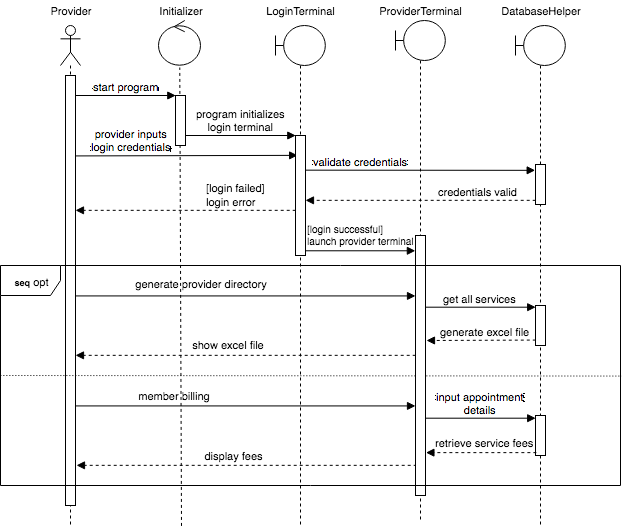

The diagram above was exported from draw.io. Its source (the exported page's mxGraphModel, read from the mxfile embedded in the PNG):
<mxGraphModel dx="680" dy="382" grid="1" gridSize="10" guides="1" tooltips="1" connect="1" arrows="1" fold="1" page="1" pageScale="1" pageWidth="850" pageHeight="1100" background="#ffffff" math="0" shadow="0">
  <root>
    <mxCell id="0" />
    <mxCell id="1" parent="0" />
    <mxCell id="2" value="" style="shape=umlLifeline;participant=umlActor;perimeter=lifelinePerimeter;whiteSpace=wrap;html=1;container=1;collapsible=0;recursiveResize=0;verticalAlign=top;spacingTop=36;labelBackgroundColor=#ffffff;outlineConnect=0;" parent="1" vertex="1">
      <mxGeometry x="71" y="40" width="20" height="500" as="geometry" />
    </mxCell>
    <mxCell id="18" value="" style="html=1;points=[];perimeter=orthogonalPerimeter;" parent="2" vertex="1">
      <mxGeometry x="5" y="50" width="10" height="430" as="geometry" />
    </mxCell>
    <mxCell id="9" value="" style="shape=umlLifeline;participant=umlBoundary;perimeter=lifelinePerimeter;whiteSpace=wrap;html=1;container=1;collapsible=0;recursiveResize=0;verticalAlign=top;spacingTop=36;labelBackgroundColor=#ffffff;outlineConnect=0;" parent="1" vertex="1">
      <mxGeometry x="526" y="40" width="50" height="500" as="geometry" />
    </mxCell>
    <mxCell id="13" value="Provider" style="text;html=1;strokeColor=none;fillColor=none;align=center;verticalAlign=middle;whiteSpace=wrap;fontSize=11;" parent="1" vertex="1">
      <mxGeometry x="61" y="15" width="40" height="20" as="geometry" />
    </mxCell>
    <mxCell id="14" value="Initializer" style="text;html=1;strokeColor=none;fillColor=none;align=center;verticalAlign=middle;whiteSpace=wrap;fontSize=11;" parent="1" vertex="1">
      <mxGeometry x="171" y="15" width="40" height="20" as="geometry" />
    </mxCell>
    <mxCell id="15" value="LoginTerminal" style="text;html=1;strokeColor=none;fillColor=none;align=center;verticalAlign=middle;whiteSpace=wrap;fontSize=11;" parent="1" vertex="1">
      <mxGeometry x="291" y="15" width="40" height="20" as="geometry" />
    </mxCell>
    <mxCell id="16" value="ProviderTerminal" style="text;html=1;strokeColor=none;fillColor=none;align=center;verticalAlign=middle;whiteSpace=wrap;fontSize=11;" parent="1" vertex="1">
      <mxGeometry x="411" y="15" width="40" height="20" as="geometry" />
    </mxCell>
    <mxCell id="17" value="DatabaseHelper" style="text;html=1;strokeColor=none;fillColor=none;align=center;verticalAlign=middle;whiteSpace=wrap;fontSize=11;" parent="1" vertex="1">
      <mxGeometry x="531" y="15" width="40" height="20" as="geometry" />
    </mxCell>
    <mxCell id="21" value="start program" style="html=1;verticalAlign=bottom;endArrow=block;entryX=0;entryY=0;" parent="1" source="18" target="20" edge="1">
      <mxGeometry relative="1" as="geometry">
        <mxPoint x="116" y="110" as="sourcePoint" />
      </mxGeometry>
    </mxCell>
    <mxCell id="24" value="program initializes&lt;br&gt;login terminal" style="html=1;verticalAlign=bottom;endArrow=block;entryX=0;entryY=0;" parent="1" source="20" target="23" edge="1">
      <mxGeometry relative="1" as="geometry">
        <mxPoint x="236" y="150" as="sourcePoint" />
      </mxGeometry>
    </mxCell>
    <mxCell id="27" value="provider inputs&lt;br&gt;login credentials" style="html=1;verticalAlign=bottom;endArrow=block;entryX=0.214;entryY=0.189;exitX=0.986;exitY=0.345;exitPerimeter=0;entryPerimeter=0;" parent="1" edge="1">
      <mxGeometry x="-0.4997" relative="1" as="geometry">
        <mxPoint x="85.85714285714289" y="170.42857142857144" as="sourcePoint" />
        <mxPoint x="308.1428571428571" y="169.8571428571429" as="targetPoint" />
        <mxPoint as="offset" />
      </mxGeometry>
    </mxCell>
    <mxCell id="28" value="" style="html=1;verticalAlign=bottom;endArrow=block;exitX=0.043;exitY=0.936;exitPerimeter=0;dashed=1;" parent="1" edge="1">
      <mxGeometry x="-0.4997" relative="1" as="geometry">
        <mxPoint x="306.2068965517242" y="224.82758620689663" as="sourcePoint" />
        <mxPoint x="86" y="224.82758620689663" as="targetPoint" />
        <mxPoint as="offset" />
      </mxGeometry>
    </mxCell>
    <mxCell id="30" value="" style="html=1;verticalAlign=bottom;endArrow=block;entryX=0;entryY=0;" parent="1" edge="1">
      <mxGeometry x="0.0013" y="10" relative="1" as="geometry">
        <mxPoint x="316" y="265.28571428571433" as="sourcePoint" />
        <mxPoint x="425.8571428571429" y="265.28571428571433" as="targetPoint" />
        <mxPoint as="offset" />
      </mxGeometry>
    </mxCell>
    <mxCell id="33" value="" style="html=1;verticalAlign=bottom;endArrow=block;exitX=0.986;exitY=0.345;exitPerimeter=0;" parent="1" edge="1">
      <mxGeometry x="-0.4406" y="10" relative="1" as="geometry">
        <mxPoint x="85.85714285714289" y="310.42857142857144" as="sourcePoint" />
        <mxPoint x="426" y="310.42857142857144" as="targetPoint" />
        <mxPoint as="offset" />
      </mxGeometry>
    </mxCell>
    <mxCell id="34" value="" style="endArrow=none;html=1;entryX=1.002;entryY=0.503;entryPerimeter=0;exitX=0;exitY=0.5;exitPerimeter=0;endFill=0;dashed=1;dashPattern=1 2;" parent="1" source="32" target="32" edge="1">
      <mxGeometry width="50" height="50" relative="1" as="geometry">
        <mxPoint x="12" y="391" as="sourcePoint" />
        <mxPoint x="591" y="370" as="targetPoint" />
      </mxGeometry>
    </mxCell>
    <mxCell id="36" value="generate provider directory" style="text;html=1;strokeColor=none;fillColor=none;align=center;verticalAlign=middle;whiteSpace=wrap;fontSize=11;" parent="1" vertex="1">
      <mxGeometry x="139" y="288" width="145" height="20" as="geometry" />
    </mxCell>
    <mxCell id="37" value="" style="html=1;verticalAlign=bottom;endArrow=block;exitX=0.986;exitY=0.345;exitPerimeter=0;" parent="1" edge="1">
      <mxGeometry x="-0.4406" y="10" relative="1" as="geometry">
        <mxPoint x="85.85714285714289" y="420.42857142857144" as="sourcePoint" />
        <mxPoint x="426" y="420.42857142857144" as="targetPoint" />
        <mxPoint as="offset" />
      </mxGeometry>
    </mxCell>
    <mxCell id="38" value="member billing" style="text;html=1;strokeColor=none;fillColor=none;align=center;verticalAlign=middle;whiteSpace=wrap;fontSize=11;" parent="1" vertex="1">
      <mxGeometry x="112" y="400" width="145" height="20" as="geometry" />
    </mxCell>
    <mxCell id="46" value="validate credentials" style="html=1;verticalAlign=bottom;endArrow=block;entryX=0;entryY=0;" parent="1" edge="1">
      <mxGeometry x="-0.5222" relative="1" as="geometry">
        <mxPoint x="316" y="184.66666666666674" as="sourcePoint" />
        <mxPoint x="545.666666666667" y="184.83333333333337" as="targetPoint" />
        <mxPoint as="offset" />
      </mxGeometry>
    </mxCell>
    <mxCell id="47" value="credentials valid" style="html=1;verticalAlign=bottom;endArrow=block;exitX=0.043;exitY=0.936;exitPerimeter=0;dashed=1;" parent="1" edge="1">
      <mxGeometry x="-0.4997" relative="1" as="geometry">
        <mxPoint x="546.2068965517242" y="214.82758620689663" as="sourcePoint" />
        <mxPoint x="316" y="214.82758620689663" as="targetPoint" />
        <mxPoint as="offset" />
      </mxGeometry>
    </mxCell>
    <mxCell id="49" value="&lt;font style=&quot;font-size: 11px&quot;&gt;[login failed]&lt;br&gt;login error&lt;/font&gt;" style="text;html=1;" parent="1" vertex="1">
      <mxGeometry x="215" y="189.37931034482756" width="260" height="30" as="geometry" />
    </mxCell>
    <mxCell id="51" value="" style="html=1;points=[];perimeter=orthogonalPerimeter;" parent="1" vertex="1">
      <mxGeometry x="546" y="430" width="10" height="40" as="geometry" />
    </mxCell>
    <mxCell id="53" value="input appointment&lt;br&gt;details" style="html=1;verticalAlign=bottom;endArrow=block;entryX=0;entryY=0;" parent="1" edge="1">
      <mxGeometry x="-0.0019" relative="1" as="geometry">
        <mxPoint x="436" y="432.68965517241384" as="sourcePoint" />
        <mxPoint x="546.2068965517242" y="432.68965517241384" as="targetPoint" />
        <mxPoint as="offset" />
      </mxGeometry>
    </mxCell>
    <mxCell id="54" value="get all services" style="html=1;verticalAlign=bottom;endArrow=block;entryX=0;entryY=0;" parent="1" edge="1">
      <mxGeometry x="-0.0019" relative="1" as="geometry">
        <mxPoint x="436" y="321.68965517241384" as="sourcePoint" />
        <mxPoint x="546.2068965517242" y="321.68965517241384" as="targetPoint" />
        <mxPoint as="offset" />
      </mxGeometry>
    </mxCell>
    <mxCell id="55" value="" style="html=1;verticalAlign=bottom;endArrow=block;dashed=1;exitX=0.014;exitY=0.864;exitPerimeter=0;" parent="1" source="50" edge="1">
      <mxGeometry x="-0.4997" relative="1" as="geometry">
        <mxPoint x="547" y="355" as="sourcePoint" />
        <mxPoint x="437" y="355" as="targetPoint" />
        <mxPoint as="offset" />
      </mxGeometry>
    </mxCell>
    <mxCell id="57" value="generate excel file" style="text;html=1;fontSize=11;" parent="1" vertex="1">
      <mxGeometry x="449" y="334" width="110" height="30" as="geometry" />
    </mxCell>
    <mxCell id="58" value="" style="html=1;verticalAlign=bottom;endArrow=block;dashed=1;entryX=1.043;entryY=0.364;entryPerimeter=0;exitX=0.071;exitY=0.929;exitPerimeter=0;" parent="1" source="51" edge="1">
      <mxGeometry x="-0.4997" relative="1" as="geometry">
        <mxPoint x="547" y="467" as="sourcePoint" />
        <mxPoint x="436.42857142857133" y="467.1428571428571" as="targetPoint" />
        <mxPoint as="offset" />
      </mxGeometry>
    </mxCell>
    <mxCell id="59" value="retrieve service fees" style="text;html=1;fontSize=11;" parent="1" vertex="1">
      <mxGeometry x="444" y="445" width="110" height="30" as="geometry" />
    </mxCell>
    <mxCell id="60" value="" style="html=1;verticalAlign=bottom;endArrow=block;exitX=0.043;exitY=0.936;exitPerimeter=0;dashed=1;" parent="1" target="18" edge="1">
      <mxGeometry x="-0.4997" relative="1" as="geometry">
        <mxPoint x="426.2068965517242" y="369.8275862068966" as="sourcePoint" />
        <mxPoint x="206" y="369.8275862068966" as="targetPoint" />
        <mxPoint as="offset" />
      </mxGeometry>
    </mxCell>
    <mxCell id="61" value="" style="html=1;verticalAlign=bottom;endArrow=block;exitX=0.043;exitY=0.936;exitPerimeter=0;dashed=1;" parent="1" edge="1">
      <mxGeometry x="-0.4997" relative="1" as="geometry">
        <mxPoint x="427.2068965517242" y="479.8275862068966" as="sourcePoint" />
        <mxPoint x="87" y="479.8275862068966" as="targetPoint" />
        <mxPoint as="offset" />
      </mxGeometry>
    </mxCell>
    <mxCell id="62" value="show excel file" style="text;html=1;strokeColor=none;fillColor=none;align=center;verticalAlign=middle;whiteSpace=wrap;fontSize=11;" parent="1" vertex="1">
      <mxGeometry x="166" y="349" width="145" height="20" as="geometry" />
    </mxCell>
    <mxCell id="63" value="display fees" style="text;html=1;strokeColor=none;fillColor=none;align=center;verticalAlign=middle;whiteSpace=wrap;fontSize=11;" parent="1" vertex="1">
      <mxGeometry x="171" y="460" width="145" height="20" as="geometry" />
    </mxCell>
    <mxCell id="64" value="[login successful]&lt;br&gt;launch provider terminal" style="text;html=1;fontSize=10;" parent="1" vertex="1">
      <mxGeometry x="316" y="232" width="115" height="30" as="geometry" />
    </mxCell>
    <mxCell id="71" value="" style="group" parent="1" vertex="1" connectable="0">
      <mxGeometry x="169" y="35" width="42" height="505.42857142857144" as="geometry" />
    </mxCell>
    <mxCell id="72" value="" style="ellipse;shape=umlControl;whiteSpace=wrap;html=1;fontSize=10;" parent="71" vertex="1">
      <mxGeometry width="42" height="45" as="geometry" />
    </mxCell>
    <mxCell id="73" value="" style="endArrow=none;dashed=1;html=1;fontSize=10;entryX=0.502;entryY=1.04;entryPerimeter=0;" parent="71" target="72" edge="1">
      <mxGeometry width="50" height="50" relative="1" as="geometry">
        <mxPoint x="23" y="505.42857142857144" as="sourcePoint" />
        <mxPoint x="80" y="46" as="targetPoint" />
      </mxGeometry>
    </mxCell>
    <mxCell id="45" value="" style="html=1;points=[];perimeter=orthogonalPerimeter;" parent="1" vertex="1">
      <mxGeometry x="546" y="179" width="10" height="40" as="geometry" />
    </mxCell>
    <mxCell id="50" value="" style="html=1;points=[];perimeter=orthogonalPerimeter;" parent="1" vertex="1">
      <mxGeometry x="546" y="320" width="10" height="40" as="geometry" />
    </mxCell>
    <mxCell id="74" value="" style="shape=umlLifeline;participant=umlBoundary;perimeter=lifelinePerimeter;whiteSpace=wrap;html=1;container=1;collapsible=0;recursiveResize=0;verticalAlign=top;spacingTop=36;labelBackgroundColor=#ffffff;outlineConnect=0;" vertex="1" parent="1">
      <mxGeometry x="406" y="35" width="50" height="500" as="geometry" />
    </mxCell>
    <mxCell id="75" value="" style="shape=umlLifeline;participant=umlBoundary;perimeter=lifelinePerimeter;whiteSpace=wrap;html=1;container=1;collapsible=0;recursiveResize=0;verticalAlign=top;spacingTop=36;labelBackgroundColor=#ffffff;outlineConnect=0;" vertex="1" parent="1">
      <mxGeometry x="286" y="40" width="50" height="500" as="geometry" />
    </mxCell>
    <mxCell id="29" value="" style="html=1;points=[];perimeter=orthogonalPerimeter;" parent="1" vertex="1">
      <mxGeometry x="426" y="250" width="10" height="260" as="geometry" />
    </mxCell>
    <mxCell id="23" value="" style="html=1;points=[];perimeter=orthogonalPerimeter;" parent="1" vertex="1">
      <mxGeometry x="306" y="150" width="10" height="120" as="geometry" />
    </mxCell>
    <mxCell id="20" value="" style="html=1;points=[];perimeter=orthogonalPerimeter;" parent="1" vertex="1">
      <mxGeometry x="186" y="110" width="10" height="50" as="geometry" />
    </mxCell>
    <mxCell id="32" value="&lt;b&gt;&lt;font style=&quot;font-size: 9px&quot;&gt;seq&lt;/font&gt; &lt;/b&gt;&lt;font style=&quot;font-size: 11px&quot;&gt;opt&lt;/font&gt;&lt;b&gt;&lt;br&gt;&lt;/b&gt;" style="shape=umlFrame;whiteSpace=wrap;html=1;" parent="1" vertex="1">
      <mxGeometry x="11" y="280" width="620" height="220" as="geometry" />
    </mxCell>
  </root>
</mxGraphModel>